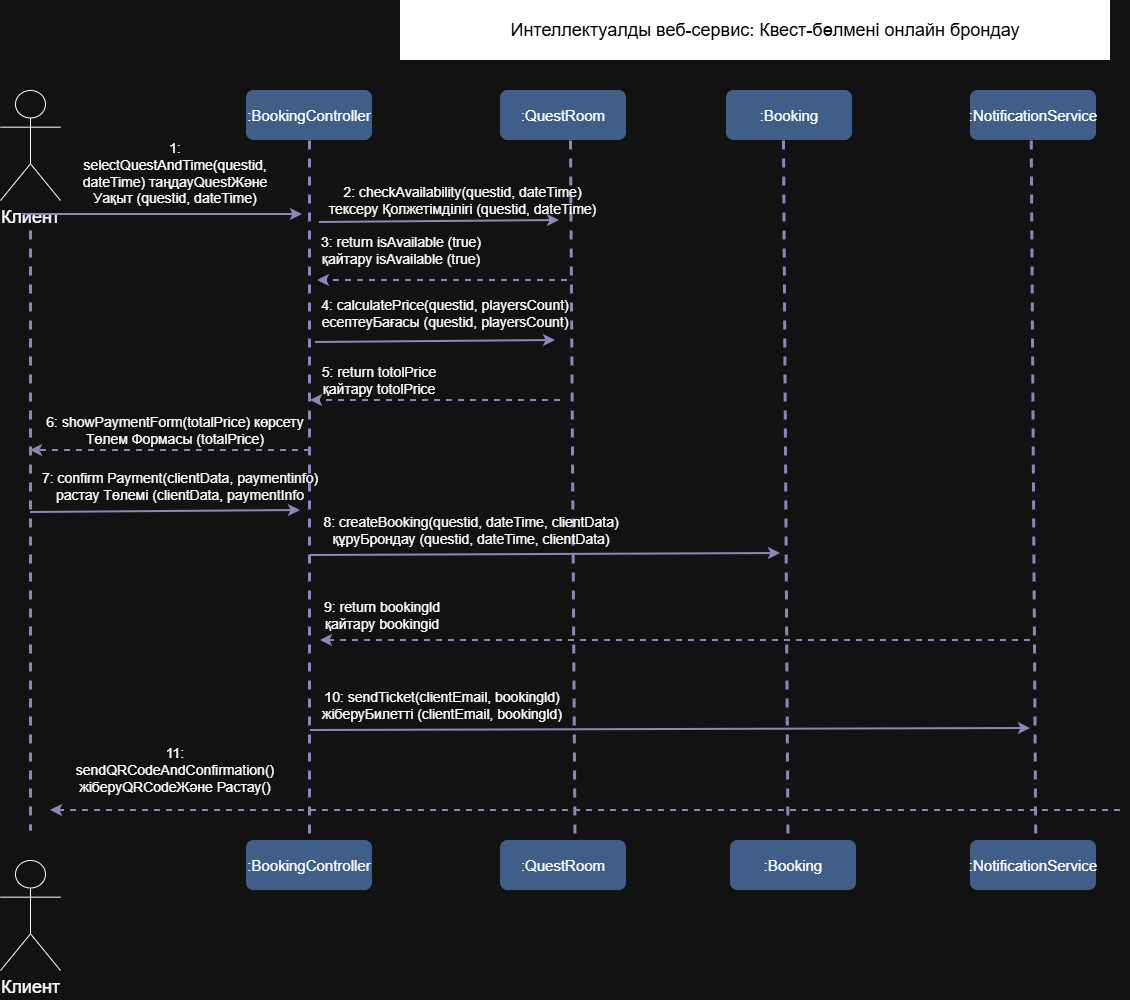

The diagram above was exported from draw.io. Its source (the exported page's mxGraphModel, read from the mxfile embedded in the PNG):
<mxGraphModel dx="1493" dy="813" grid="1" gridSize="10" guides="1" tooltips="1" connect="1" arrows="1" fold="1" page="1" pageScale="1" pageWidth="827" pageHeight="1169" math="0" shadow="0">
  <root>
    <mxCell id="0" />
    <mxCell id="1" parent="0" />
    <mxCell id="qvAL_U_ILQ4nJA-Wv41R-4" parent="1" style="shape=umlActor;verticalLabelPosition=bottom;verticalAlign=top;html=1;outlineConnect=0;labelPerimeter=1;" value="&lt;font style=&quot;font-size: 18px;&quot;&gt;Клиент&lt;/font&gt;" vertex="1">
      <mxGeometry height="110" width="60" x="40" y="120" as="geometry" />
    </mxCell>
    <mxCell id="qvAL_U_ILQ4nJA-Wv41R-8" edge="1" parent="1" style="endArrow=none;dashed=1;html=1;rounded=0;strokeColor=#736CA8;fontColor=#1A1A1A;defaultLabelBackgroundColor=page;labelPadding=0 4;strokeWidth=3;" value="">
      <mxGeometry height="50" relative="1" width="50" as="geometry">
        <mxPoint x="70" y="260" as="sourcePoint" />
        <mxPoint x="70" y="860" as="targetPoint" />
      </mxGeometry>
    </mxCell>
    <mxCell id="qvAL_U_ILQ4nJA-Wv41R-10" parent="1" style="shape=umlActor;verticalLabelPosition=bottom;verticalAlign=top;html=1;outlineConnect=0;labelPerimeter=1;" value="&lt;font style=&quot;font-size: 18px;&quot;&gt;Клиент&lt;/font&gt;" vertex="1">
      <mxGeometry height="110" width="60" x="40" y="890" as="geometry" />
    </mxCell>
    <mxCell id="qvAL_U_ILQ4nJA-Wv41R-22" parent="1" style="rounded=1;whiteSpace=wrap;html=1;roundedPerimeter=1;fillColor=light-dark(#000000, #3f5f88);gradientColor=none;strokeColor=none;" value="&lt;font style=&quot;font-size: 15px;&quot;&gt;:BookingController&lt;/font&gt;" vertex="1">
      <mxGeometry height="50" width="126" x="286" y="120" as="geometry" />
    </mxCell>
    <mxCell id="qvAL_U_ILQ4nJA-Wv41R-23" parent="1" style="rounded=1;whiteSpace=wrap;html=1;roundedPerimeter=1;fillColor=light-dark(#000000, #3f5f88);gradientColor=none;strokeColor=none;" value="&lt;font style=&quot;font-size: 15px;&quot;&gt;:QuestRoom&lt;/font&gt;" vertex="1">
      <mxGeometry height="50" width="126" x="540" y="120" as="geometry" />
    </mxCell>
    <mxCell id="qvAL_U_ILQ4nJA-Wv41R-24" parent="1" style="rounded=1;whiteSpace=wrap;html=1;roundedPerimeter=1;fillColor=light-dark(#000000, #3f5f88);gradientColor=none;strokeColor=none;" value="&lt;font style=&quot;font-size: 15px;&quot;&gt;:Booking&lt;/font&gt;" vertex="1">
      <mxGeometry height="50" width="126" x="766" y="120" as="geometry" />
    </mxCell>
    <mxCell id="qvAL_U_ILQ4nJA-Wv41R-26" parent="1" style="rounded=1;whiteSpace=wrap;html=1;roundedPerimeter=1;fillColor=light-dark(#000000, #3f5f88);gradientColor=none;strokeColor=none;" value="&lt;font style=&quot;font-size: 15px;&quot;&gt;:NotificationService&lt;/font&gt;" vertex="1">
      <mxGeometry height="50" width="126" x="1010" y="120" as="geometry" />
    </mxCell>
    <mxCell id="qvAL_U_ILQ4nJA-Wv41R-28" edge="1" parent="1" style="endArrow=classic;html=1;rounded=0;strokeColor=#736CA8;fontColor=#1A1A1A;defaultLabelBackgroundColor=page;labelPadding=0 4;dashed=1;strokeWidth=2;" value="">
      <mxGeometry height="50" relative="1" width="50" as="geometry">
        <mxPoint x="1160" y="840" as="sourcePoint" />
        <mxPoint x="90" y="840" as="targetPoint" />
      </mxGeometry>
    </mxCell>
    <mxCell id="qvAL_U_ILQ4nJA-Wv41R-29" parent="1" style="rounded=1;whiteSpace=wrap;html=1;roundedPerimeter=1;fillColor=light-dark(#000000, #3f5f88);gradientColor=none;strokeColor=none;" value="&lt;font style=&quot;font-size: 15px;&quot;&gt;:BookingController&lt;/font&gt;" vertex="1">
      <mxGeometry height="50" width="126" x="286" y="870" as="geometry" />
    </mxCell>
    <mxCell id="qvAL_U_ILQ4nJA-Wv41R-30" parent="1" style="rounded=1;whiteSpace=wrap;html=1;roundedPerimeter=1;fillColor=light-dark(#000000, #3f5f88);gradientColor=none;strokeColor=none;" value="&lt;font style=&quot;font-size: 15px;&quot;&gt;:QuestRoom&lt;/font&gt;" vertex="1">
      <mxGeometry height="50" width="126" x="540" y="870" as="geometry" />
    </mxCell>
    <mxCell id="qvAL_U_ILQ4nJA-Wv41R-31" parent="1" style="rounded=1;whiteSpace=wrap;html=1;roundedPerimeter=1;fillColor=light-dark(#000000, #3f5f88);gradientColor=none;strokeColor=none;" value="&lt;font style=&quot;font-size: 15px;&quot;&gt;:Booking&lt;/font&gt;" vertex="1">
      <mxGeometry height="50" width="126" x="770" y="870" as="geometry" />
    </mxCell>
    <mxCell id="qvAL_U_ILQ4nJA-Wv41R-32" parent="1" style="rounded=1;whiteSpace=wrap;html=1;roundedPerimeter=1;fillColor=light-dark(#000000, #3f5f88);gradientColor=none;strokeColor=none;" value="&lt;font style=&quot;font-size: 15px;&quot;&gt;:NotificationService&lt;/font&gt;" vertex="1">
      <mxGeometry height="50" width="126" x="1010" y="870" as="geometry" />
    </mxCell>
    <mxCell id="qvAL_U_ILQ4nJA-Wv41R-33" edge="1" parent="1" source="qvAL_U_ILQ4nJA-Wv41R-22" style="endArrow=none;dashed=1;html=1;rounded=0;strokeColor=#736CA8;fontColor=#1A1A1A;defaultLabelBackgroundColor=page;labelPadding=0 4;strokeWidth=3;entryX=0.5;entryY=0;entryDx=0;entryDy=0;exitX=0.5;exitY=1;exitDx=0;exitDy=0;" target="qvAL_U_ILQ4nJA-Wv41R-29" value="">
      <mxGeometry height="50" relative="1" width="50" as="geometry">
        <mxPoint x="340" y="190" as="sourcePoint" />
        <mxPoint x="217" y="830" as="targetPoint" />
      </mxGeometry>
    </mxCell>
    <mxCell id="qvAL_U_ILQ4nJA-Wv41R-34" parent="1" style="text;html=1;whiteSpace=wrap;strokeColor=none;fillColor=none;align=center;verticalAlign=middle;rounded=0;" value="&lt;font style=&quot;font-size: 14px;&quot;&gt;1: selectQuestAndTime(questid, dateTime) таңдауQuestЖәне Уақыт (questid, dateTime)&lt;/font&gt;" vertex="1">
      <mxGeometry height="80" width="190" x="120" y="163" as="geometry" />
    </mxCell>
    <mxCell id="qvAL_U_ILQ4nJA-Wv41R-35" connectable="0" parent="1" style="group" value="" vertex="1">
      <mxGeometry height="60" width="710" x="440" y="30" as="geometry" />
    </mxCell>
    <mxCell id="uj6vUQcwWaRxg1zA529q-1" parent="qvAL_U_ILQ4nJA-Wv41R-35" style="rounded=0;whiteSpace=wrap;html=1;fillColor=light-dark(#B1DDF0,#FFFFFF);strokeColor=none;" value="" vertex="1">
      <mxGeometry height="60" width="710" as="geometry" />
    </mxCell>
    <mxCell id="qvAL_U_ILQ4nJA-Wv41R-1" parent="qvAL_U_ILQ4nJA-Wv41R-35" style="text;html=1;whiteSpace=wrap;strokeColor=none;fillColor=none;align=center;verticalAlign=middle;rounded=0;fontColor=light-dark(#000000,#000000);fontSize=18;" value="Интеллектуалды веб-сервис: Квест-бөлмені онлайн брондау" vertex="1">
      <mxGeometry height="20" width="530" x="100" y="20" as="geometry" />
    </mxCell>
    <mxCell id="qvAL_U_ILQ4nJA-Wv41R-36" edge="1" parent="1" style="endArrow=classic;html=1;rounded=0;strokeColor=#736CA8;fontColor=#1A1A1A;defaultLabelBackgroundColor=page;labelPadding=0 4;strokeWidth=2;" value="">
      <mxGeometry height="50" relative="1" width="50" as="geometry">
        <mxPoint x="63" y="244" as="sourcePoint" />
        <mxPoint x="341.88" y="244" as="targetPoint" />
      </mxGeometry>
    </mxCell>
    <mxCell id="qvAL_U_ILQ4nJA-Wv41R-37" edge="1" parent="1" style="endArrow=none;dashed=1;html=1;rounded=0;strokeColor=#736CA8;fontColor=#1A1A1A;defaultLabelBackgroundColor=page;labelPadding=0 4;strokeWidth=3;entryX=0.5;entryY=0;entryDx=0;entryDy=0;" value="">
      <mxGeometry height="50" relative="1" width="50" as="geometry">
        <mxPoint x="610" y="170" as="sourcePoint" />
        <mxPoint x="614.5" y="870" as="targetPoint" />
      </mxGeometry>
    </mxCell>
    <mxCell id="qvAL_U_ILQ4nJA-Wv41R-39" edge="1" parent="1" style="endArrow=none;dashed=1;html=1;rounded=0;strokeColor=#736CA8;fontColor=#1A1A1A;defaultLabelBackgroundColor=page;labelPadding=0 4;strokeWidth=3;entryX=0.5;entryY=0;entryDx=0;entryDy=0;" value="">
      <mxGeometry height="50" relative="1" width="50" as="geometry">
        <mxPoint x="823" y="170" as="sourcePoint" />
        <mxPoint x="827.5" y="870" as="targetPoint" />
      </mxGeometry>
    </mxCell>
    <mxCell id="qvAL_U_ILQ4nJA-Wv41R-40" edge="1" parent="1" style="endArrow=none;dashed=1;html=1;rounded=0;strokeColor=#736CA8;fontColor=#1A1A1A;defaultLabelBackgroundColor=page;labelPadding=0 4;strokeWidth=3;entryX=0.5;entryY=0;entryDx=0;entryDy=0;" value="">
      <mxGeometry height="50" relative="1" width="50" as="geometry">
        <mxPoint x="1070.75" y="170" as="sourcePoint" />
        <mxPoint x="1075.25" y="870" as="targetPoint" />
      </mxGeometry>
    </mxCell>
    <mxCell id="qvAL_U_ILQ4nJA-Wv41R-41" parent="1" style="text;html=1;whiteSpace=wrap;strokeColor=none;fillColor=none;align=center;verticalAlign=middle;rounded=0;" value="&lt;font style=&quot;font-size: 14px;&quot;&gt;11: sendQRCodeAndConfirmation() жіберуQRCodeЖәне Растау()&lt;/font&gt;" vertex="1">
      <mxGeometry height="60" width="200" x="115" y="770" as="geometry" />
    </mxCell>
    <mxCell id="qvAL_U_ILQ4nJA-Wv41R-44" edge="1" parent="1" style="endArrow=classic;html=1;rounded=0;strokeColor=#736CA8;fontColor=#1A1A1A;defaultLabelBackgroundColor=page;labelPadding=0 4;strokeWidth=2;" value="">
      <mxGeometry height="50" relative="1" width="50" as="geometry">
        <mxPoint x="350" y="760" as="sourcePoint" />
        <mxPoint x="1070" y="758" as="targetPoint" />
      </mxGeometry>
    </mxCell>
    <mxCell id="qvAL_U_ILQ4nJA-Wv41R-45" parent="1" style="text;html=1;whiteSpace=wrap;strokeColor=none;fillColor=none;align=center;verticalAlign=middle;rounded=0;" value="&lt;font style=&quot;font-size: 14px;&quot;&gt;10: sendTicket(clientEmail, bookingld) жіберуБилетті (clientEmail, bookingld)&lt;/font&gt;" vertex="1">
      <mxGeometry height="30" width="270" x="347" y="720" as="geometry" />
    </mxCell>
    <mxCell id="qvAL_U_ILQ4nJA-Wv41R-46" edge="1" parent="1" style="endArrow=classic;html=1;rounded=0;strokeColor=#736CA8;fontColor=#1A1A1A;defaultLabelBackgroundColor=page;labelPadding=0 4;dashed=1;strokeWidth=2;" value="">
      <mxGeometry height="50" relative="1" width="50" as="geometry">
        <mxPoint x="1070" y="670" as="sourcePoint" />
        <mxPoint x="360" y="670" as="targetPoint" />
      </mxGeometry>
    </mxCell>
    <mxCell id="qvAL_U_ILQ4nJA-Wv41R-47" parent="1" style="text;html=1;whiteSpace=wrap;strokeColor=none;fillColor=none;align=center;verticalAlign=middle;rounded=0;" value="&lt;div&gt;&lt;font style=&quot;font-size: 14px;&quot;&gt;9: return bookingld&lt;/font&gt;&lt;/div&gt;&lt;div&gt;&lt;font style=&quot;font-size: 14px;&quot;&gt;қайтару bookingid&lt;/font&gt;&lt;/div&gt;" vertex="1">
      <mxGeometry height="40" width="126" x="359" y="625" as="geometry" />
    </mxCell>
    <mxCell id="qvAL_U_ILQ4nJA-Wv41R-48" edge="1" parent="1" style="endArrow=classic;html=1;rounded=0;strokeColor=#736CA8;fontColor=#1A1A1A;defaultLabelBackgroundColor=page;labelPadding=0 4;strokeWidth=2;" value="">
      <mxGeometry height="50" relative="1" width="50" as="geometry">
        <mxPoint x="350" y="585" as="sourcePoint" />
        <mxPoint x="820" y="583" as="targetPoint" />
      </mxGeometry>
    </mxCell>
    <mxCell id="qvAL_U_ILQ4nJA-Wv41R-49" parent="1" style="text;html=1;whiteSpace=wrap;strokeColor=none;fillColor=none;align=center;verticalAlign=middle;rounded=0;" value="&lt;font style=&quot;font-size: 14px;&quot;&gt;8: createBooking(questid, dateTime, clientData) құруБрондау (questid, dateTime, clientData)&lt;/font&gt;" vertex="1">
      <mxGeometry height="40" width="310" x="356" y="540" as="geometry" />
    </mxCell>
    <mxCell id="qvAL_U_ILQ4nJA-Wv41R-50" edge="1" parent="1" style="endArrow=classic;html=1;rounded=0;strokeColor=#736CA8;fontColor=#1A1A1A;defaultLabelBackgroundColor=page;labelPadding=0 4;strokeWidth=2;" value="">
      <mxGeometry height="50" relative="1" width="50" as="geometry">
        <mxPoint x="70" y="542" as="sourcePoint" />
        <mxPoint x="340" y="540" as="targetPoint" />
      </mxGeometry>
    </mxCell>
    <mxCell id="qvAL_U_ILQ4nJA-Wv41R-51" parent="1" style="text;html=1;whiteSpace=wrap;strokeColor=none;fillColor=none;align=center;verticalAlign=middle;rounded=0;" value="&lt;font style=&quot;font-size: 14px;&quot;&gt;7: confirm Payment(clientData, paymentinfo) растау Төлемі (clientData, paymentInfo&lt;/font&gt;" vertex="1">
      <mxGeometry width="280" x="80" y="515" as="geometry" />
    </mxCell>
    <mxCell id="qvAL_U_ILQ4nJA-Wv41R-52" edge="1" parent="1" style="endArrow=classic;html=1;rounded=0;strokeColor=#736CA8;fontColor=#1A1A1A;defaultLabelBackgroundColor=page;labelPadding=0 4;dashed=1;strokeWidth=2;" value="">
      <mxGeometry height="50" relative="1" width="50" as="geometry">
        <mxPoint x="350" y="480" as="sourcePoint" />
        <mxPoint x="70" y="480" as="targetPoint" />
      </mxGeometry>
    </mxCell>
    <mxCell id="qvAL_U_ILQ4nJA-Wv41R-53" parent="1" style="text;html=1;whiteSpace=wrap;strokeColor=none;fillColor=none;align=center;verticalAlign=middle;rounded=0;" value="&lt;font style=&quot;font-size: 14px;&quot;&gt;6: showPaymentForm(totalPrice) көрсету Төлем Формасы (totalPrice)&lt;/font&gt;" vertex="1">
      <mxGeometry height="20" width="270" x="80" y="450" as="geometry" />
    </mxCell>
    <mxCell id="qvAL_U_ILQ4nJA-Wv41R-54" edge="1" parent="1" style="endArrow=classic;html=1;rounded=0;strokeColor=#736CA8;fontColor=#1A1A1A;defaultLabelBackgroundColor=page;labelPadding=0 4;dashed=1;strokeWidth=2;" value="">
      <mxGeometry height="50" relative="1" width="50" as="geometry">
        <mxPoint x="600" y="430" as="sourcePoint" />
        <mxPoint x="350" y="430" as="targetPoint" />
      </mxGeometry>
    </mxCell>
    <mxCell id="qvAL_U_ILQ4nJA-Wv41R-55" parent="1" style="text;html=1;whiteSpace=wrap;strokeColor=none;fillColor=none;align=center;verticalAlign=middle;rounded=0;" value="&lt;div&gt;&lt;font style=&quot;font-size: 14px;&quot;&gt;5: return totolPrice&lt;/font&gt;&lt;/div&gt;&lt;div&gt;&lt;font style=&quot;font-size: 14px;&quot;&gt;қайтару totolPrice&lt;/font&gt;&lt;/div&gt;" vertex="1">
      <mxGeometry height="20" width="190" x="324" y="400" as="geometry" />
    </mxCell>
    <mxCell id="qvAL_U_ILQ4nJA-Wv41R-56" edge="1" parent="1" style="endArrow=classic;html=1;rounded=0;strokeColor=#736CA8;fontColor=#1A1A1A;defaultLabelBackgroundColor=page;labelPadding=0 4;strokeWidth=2;" value="">
      <mxGeometry height="50" relative="1" width="50" as="geometry">
        <mxPoint x="355" y="372" as="sourcePoint" />
        <mxPoint x="595" y="370" as="targetPoint" />
      </mxGeometry>
    </mxCell>
    <mxCell id="qvAL_U_ILQ4nJA-Wv41R-57" parent="1" style="text;html=1;whiteSpace=wrap;strokeColor=none;fillColor=none;align=center;verticalAlign=middle;rounded=0;" value="&lt;div&gt;&lt;font style=&quot;font-size: 14px;&quot;&gt;&lt;br&gt;&lt;/font&gt;&lt;/div&gt;&lt;div&gt;&lt;font style=&quot;font-size: 14px;&quot;&gt;4: calculatePrice(questid, playersCount)&lt;/font&gt;&lt;/div&gt;&lt;div&gt;&lt;font style=&quot;font-size: 14px;&quot;&gt;есептеуБағасы (questid, playersCount)&lt;/font&gt;&lt;/div&gt;" vertex="1">
      <mxGeometry height="50" width="280" x="345" y="310" as="geometry" />
    </mxCell>
    <mxCell id="qvAL_U_ILQ4nJA-Wv41R-58" edge="1" parent="1" style="endArrow=classic;html=1;rounded=0;strokeColor=#736CA8;fontColor=#1A1A1A;defaultLabelBackgroundColor=page;labelPadding=0 4;dashed=1;strokeWidth=2;" value="">
      <mxGeometry height="50" relative="1" width="50" as="geometry">
        <mxPoint x="607" y="310" as="sourcePoint" />
        <mxPoint x="357" y="310" as="targetPoint" />
      </mxGeometry>
    </mxCell>
    <mxCell id="qvAL_U_ILQ4nJA-Wv41R-59" parent="1" style="text;html=1;whiteSpace=wrap;strokeColor=none;fillColor=none;align=center;verticalAlign=middle;rounded=0;" value="&lt;div&gt;&lt;font style=&quot;font-size: 14px;&quot;&gt;3: return isAvailable (true)&lt;/font&gt;&lt;/div&gt;&lt;div&gt;&lt;font style=&quot;font-size: 14px;&quot;&gt;қайтару isAvailable (true)&lt;/font&gt;&lt;/div&gt;" vertex="1">
      <mxGeometry height="20" width="170" x="356" y="270" as="geometry" />
    </mxCell>
    <mxCell id="qvAL_U_ILQ4nJA-Wv41R-61" edge="1" parent="1" style="endArrow=classic;html=1;rounded=0;strokeColor=#736CA8;fontColor=#1A1A1A;defaultLabelBackgroundColor=page;labelPadding=0 4;strokeWidth=2;" value="">
      <mxGeometry height="50" relative="1" width="50" as="geometry">
        <mxPoint x="359" y="252" as="sourcePoint" />
        <mxPoint x="599" y="250" as="targetPoint" />
      </mxGeometry>
    </mxCell>
    <mxCell id="qvAL_U_ILQ4nJA-Wv41R-62" parent="1" style="text;html=1;whiteSpace=wrap;strokeColor=none;fillColor=none;align=center;verticalAlign=middle;rounded=0;" value="&lt;font style=&quot;font-size: 14px;&quot;&gt;2: checkAvailability(questid, dateTime) тексеру Қолжетімділіrі (questid, dateTime)&lt;/font&gt;" vertex="1">
      <mxGeometry height="20" width="293" x="356" y="220" as="geometry" />
    </mxCell>
  </root>
</mxGraphModel>